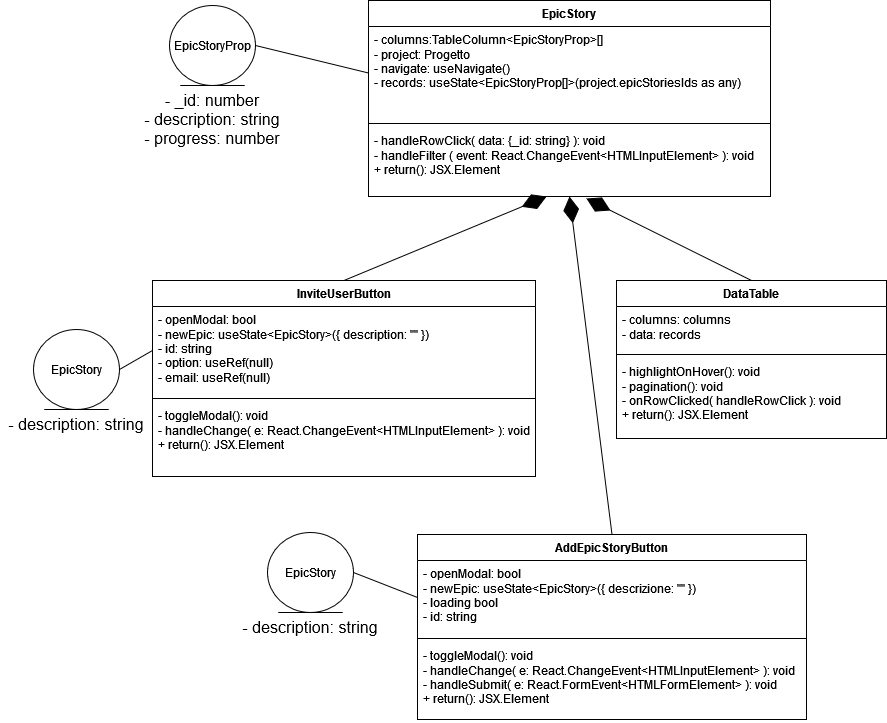

The diagram above was exported from draw.io. Its source (the exported page's mxGraphModel, read from the mxfile embedded in the PNG):
<mxGraphModel dx="2074" dy="1204" grid="0" gridSize="10" guides="1" tooltips="1" connect="1" arrows="1" fold="1" page="0" pageScale="1" pageWidth="827" pageHeight="1169" math="0" shadow="0">
  <root>
    <mxCell id="0" />
    <mxCell id="1" parent="0" />
    <mxCell id="e1MlxJtiNLG7hp8S46Hj-1" value="EpicStory" style="swimlane;fontStyle=1;align=center;verticalAlign=top;childLayout=stackLayout;horizontal=1;startSize=26;horizontalStack=0;resizeParent=1;resizeParentMax=0;resizeLast=0;collapsible=1;marginBottom=0;whiteSpace=wrap;html=1;" vertex="1" parent="1">
      <mxGeometry x="-12" y="-93" width="402" height="196" as="geometry" />
    </mxCell>
    <mxCell id="e1MlxJtiNLG7hp8S46Hj-2" value="&lt;div&gt;- columns:TableColumn&amp;lt;EpicStoryProp&amp;gt;[]&lt;/div&gt;&lt;div&gt;- project: Progetto&lt;/div&gt;&lt;div&gt;- navigate: useNavigate()&lt;/div&gt;&lt;div&gt;- records: useState&amp;lt;EpicStoryProp[]&amp;gt;(project.epicStoriesIds as any)&lt;br&gt;&lt;/div&gt;" style="text;strokeColor=none;fillColor=none;align=left;verticalAlign=top;spacingLeft=4;spacingRight=4;overflow=hidden;rotatable=0;points=[[0,0.5],[1,0.5]];portConstraint=eastwest;whiteSpace=wrap;html=1;" vertex="1" parent="e1MlxJtiNLG7hp8S46Hj-1">
      <mxGeometry y="26" width="402" height="93" as="geometry" />
    </mxCell>
    <mxCell id="e1MlxJtiNLG7hp8S46Hj-3" value="" style="line;strokeWidth=1;fillColor=none;align=left;verticalAlign=middle;spacingTop=-1;spacingLeft=3;spacingRight=3;rotatable=0;labelPosition=right;points=[];portConstraint=eastwest;strokeColor=inherit;" vertex="1" parent="e1MlxJtiNLG7hp8S46Hj-1">
      <mxGeometry y="119" width="402" height="8" as="geometry" />
    </mxCell>
    <mxCell id="e1MlxJtiNLG7hp8S46Hj-4" value="&lt;div&gt;- handleRowClick( data: {_id: string} ): void&lt;/div&gt;&lt;div&gt;- handleFilter ( event: React.ChangeEvent&amp;lt;HTMLInputElement&amp;gt; ): void&lt;/div&gt;&lt;div&gt;+ return(): JSX.Element&lt;br&gt;&lt;/div&gt;" style="text;strokeColor=none;fillColor=none;align=left;verticalAlign=top;spacingLeft=4;spacingRight=4;overflow=hidden;rotatable=0;points=[[0,0.5],[1,0.5]];portConstraint=eastwest;whiteSpace=wrap;html=1;" vertex="1" parent="e1MlxJtiNLG7hp8S46Hj-1">
      <mxGeometry y="127" width="402" height="69" as="geometry" />
    </mxCell>
    <mxCell id="e1MlxJtiNLG7hp8S46Hj-5" value="EpicStoryProp" style="ellipse;shape=umlEntity;whiteSpace=wrap;html=1;" vertex="1" parent="1">
      <mxGeometry x="-211" y="-88" width="86" height="80" as="geometry" />
    </mxCell>
    <mxCell id="e1MlxJtiNLG7hp8S46Hj-6" value="&lt;div&gt;- _id: number&lt;/div&gt;&lt;div&gt;- description: string&lt;/div&gt;&lt;div&gt;- progress: number&lt;br&gt;&lt;/div&gt;" style="text;html=1;align=center;verticalAlign=middle;whiteSpace=wrap;rounded=0;fontSize=16;" vertex="1" parent="1">
      <mxGeometry x="-244" y="-8" width="152" height="67" as="geometry" />
    </mxCell>
    <mxCell id="e1MlxJtiNLG7hp8S46Hj-7" value="" style="endArrow=none;html=1;rounded=0;fontSize=12;startSize=8;endSize=8;curved=1;entryX=0;entryY=0.5;entryDx=0;entryDy=0;exitX=1;exitY=0.5;exitDx=0;exitDy=0;" edge="1" parent="1" source="e1MlxJtiNLG7hp8S46Hj-5" target="e1MlxJtiNLG7hp8S46Hj-2">
      <mxGeometry width="50" height="50" relative="1" as="geometry">
        <mxPoint x="-60" y="225" as="sourcePoint" />
        <mxPoint x="-10" y="175" as="targetPoint" />
      </mxGeometry>
    </mxCell>
    <mxCell id="e1MlxJtiNLG7hp8S46Hj-8" value="AddEpicStoryButton" style="swimlane;fontStyle=1;align=center;verticalAlign=top;childLayout=stackLayout;horizontal=1;startSize=26;horizontalStack=0;resizeParent=1;resizeParentMax=0;resizeLast=0;collapsible=1;marginBottom=0;whiteSpace=wrap;html=1;" vertex="1" parent="1">
      <mxGeometry x="37" y="441" width="389" height="185" as="geometry" />
    </mxCell>
    <mxCell id="e1MlxJtiNLG7hp8S46Hj-9" value="&lt;div&gt;- openModal: bool&lt;/div&gt;&lt;div&gt;- newEpic: useState&amp;lt;EpicStory&amp;gt;({ descrizione: &quot;&quot; })&lt;/div&gt;&lt;div&gt;- loading bool&lt;/div&gt;&lt;div&gt;- id: string&lt;br&gt;&lt;/div&gt;" style="text;strokeColor=none;fillColor=none;align=left;verticalAlign=top;spacingLeft=4;spacingRight=4;overflow=hidden;rotatable=0;points=[[0,0.5],[1,0.5]];portConstraint=eastwest;whiteSpace=wrap;html=1;" vertex="1" parent="e1MlxJtiNLG7hp8S46Hj-8">
      <mxGeometry y="26" width="389" height="74" as="geometry" />
    </mxCell>
    <mxCell id="e1MlxJtiNLG7hp8S46Hj-10" value="" style="line;strokeWidth=1;fillColor=none;align=left;verticalAlign=middle;spacingTop=-1;spacingLeft=3;spacingRight=3;rotatable=0;labelPosition=right;points=[];portConstraint=eastwest;strokeColor=inherit;" vertex="1" parent="e1MlxJtiNLG7hp8S46Hj-8">
      <mxGeometry y="100" width="389" height="8" as="geometry" />
    </mxCell>
    <mxCell id="e1MlxJtiNLG7hp8S46Hj-11" value="&lt;div&gt;- toggleModal(): void&lt;/div&gt;&lt;div&gt;- handleChange( e: React.ChangeEvent&amp;lt;HTMLInputElement&amp;gt; ): void&lt;/div&gt;&lt;div&gt;- handleSubmit( e: React.FormEvent&amp;lt;HTMLFormElement&amp;gt; ): void&lt;/div&gt;&lt;div&gt;+ return(): JSX.Element&lt;br&gt;&lt;/div&gt;" style="text;strokeColor=none;fillColor=none;align=left;verticalAlign=top;spacingLeft=4;spacingRight=4;overflow=hidden;rotatable=0;points=[[0,0.5],[1,0.5]];portConstraint=eastwest;whiteSpace=wrap;html=1;" vertex="1" parent="e1MlxJtiNLG7hp8S46Hj-8">
      <mxGeometry y="108" width="389" height="77" as="geometry" />
    </mxCell>
    <mxCell id="e1MlxJtiNLG7hp8S46Hj-12" value="InviteUserButton" style="swimlane;fontStyle=1;align=center;verticalAlign=top;childLayout=stackLayout;horizontal=1;startSize=26;horizontalStack=0;resizeParent=1;resizeParentMax=0;resizeLast=0;collapsible=1;marginBottom=0;whiteSpace=wrap;html=1;" vertex="1" parent="1">
      <mxGeometry x="-228" y="187" width="383" height="196" as="geometry" />
    </mxCell>
    <mxCell id="e1MlxJtiNLG7hp8S46Hj-13" value="&lt;div&gt;- openModal: bool&lt;/div&gt;&lt;div&gt;- newEpic: useState&amp;lt;EpicStory&amp;gt;({ description: &quot;&quot; })&lt;br&gt;&lt;/div&gt;&lt;div&gt;- id: string&lt;/div&gt;&lt;div&gt;- option: useRef(null)&lt;/div&gt;&lt;div&gt;- email: useRef(null)&lt;br&gt;&lt;/div&gt;" style="text;strokeColor=none;fillColor=none;align=left;verticalAlign=top;spacingLeft=4;spacingRight=4;overflow=hidden;rotatable=0;points=[[0,0.5],[1,0.5]];portConstraint=eastwest;whiteSpace=wrap;html=1;" vertex="1" parent="e1MlxJtiNLG7hp8S46Hj-12">
      <mxGeometry y="26" width="383" height="88" as="geometry" />
    </mxCell>
    <mxCell id="e1MlxJtiNLG7hp8S46Hj-14" value="" style="line;strokeWidth=1;fillColor=none;align=left;verticalAlign=middle;spacingTop=-1;spacingLeft=3;spacingRight=3;rotatable=0;labelPosition=right;points=[];portConstraint=eastwest;strokeColor=inherit;" vertex="1" parent="e1MlxJtiNLG7hp8S46Hj-12">
      <mxGeometry y="114" width="383" height="8" as="geometry" />
    </mxCell>
    <mxCell id="e1MlxJtiNLG7hp8S46Hj-15" value="&lt;div&gt;- toggleModal(): void&lt;/div&gt;&lt;div&gt;- handleChange( e: React.ChangeEvent&amp;lt;HTMLInputElement&amp;gt; ): void&lt;/div&gt;&lt;div&gt;+ return(): JSX.Element&lt;br&gt;&lt;/div&gt;" style="text;strokeColor=none;fillColor=none;align=left;verticalAlign=top;spacingLeft=4;spacingRight=4;overflow=hidden;rotatable=0;points=[[0,0.5],[1,0.5]];portConstraint=eastwest;whiteSpace=wrap;html=1;" vertex="1" parent="e1MlxJtiNLG7hp8S46Hj-12">
      <mxGeometry y="122" width="383" height="74" as="geometry" />
    </mxCell>
    <mxCell id="e1MlxJtiNLG7hp8S46Hj-20" value="DataTable" style="swimlane;fontStyle=1;align=center;verticalAlign=top;childLayout=stackLayout;horizontal=1;startSize=26;horizontalStack=0;resizeParent=1;resizeParentMax=0;resizeLast=0;collapsible=1;marginBottom=0;whiteSpace=wrap;html=1;" vertex="1" parent="1">
      <mxGeometry x="236" y="187" width="270" height="158" as="geometry" />
    </mxCell>
    <mxCell id="e1MlxJtiNLG7hp8S46Hj-21" value="&lt;div&gt;- columns: columns&lt;/div&gt;&lt;div&gt;- data: records&lt;br&gt;&lt;/div&gt;" style="text;strokeColor=none;fillColor=none;align=left;verticalAlign=top;spacingLeft=4;spacingRight=4;overflow=hidden;rotatable=0;points=[[0,0.5],[1,0.5]];portConstraint=eastwest;whiteSpace=wrap;html=1;" vertex="1" parent="e1MlxJtiNLG7hp8S46Hj-20">
      <mxGeometry y="26" width="270" height="44" as="geometry" />
    </mxCell>
    <mxCell id="e1MlxJtiNLG7hp8S46Hj-22" value="" style="line;strokeWidth=1;fillColor=none;align=left;verticalAlign=middle;spacingTop=-1;spacingLeft=3;spacingRight=3;rotatable=0;labelPosition=right;points=[];portConstraint=eastwest;strokeColor=inherit;" vertex="1" parent="e1MlxJtiNLG7hp8S46Hj-20">
      <mxGeometry y="70" width="270" height="8" as="geometry" />
    </mxCell>
    <mxCell id="e1MlxJtiNLG7hp8S46Hj-23" value="&lt;div&gt;- highlightOnHover(): void&lt;/div&gt;&lt;div&gt;- pagination(): void&lt;/div&gt;&lt;div&gt;- onRowClicked( handleRowClick ): void&lt;/div&gt;&lt;div&gt;+ return(): JSX.Element&lt;br&gt;&lt;/div&gt;" style="text;strokeColor=none;fillColor=none;align=left;verticalAlign=top;spacingLeft=4;spacingRight=4;overflow=hidden;rotatable=0;points=[[0,0.5],[1,0.5]];portConstraint=eastwest;whiteSpace=wrap;html=1;" vertex="1" parent="e1MlxJtiNLG7hp8S46Hj-20">
      <mxGeometry y="78" width="270" height="80" as="geometry" />
    </mxCell>
    <mxCell id="e1MlxJtiNLG7hp8S46Hj-24" value="" style="endArrow=diamondThin;endFill=1;endSize=24;html=1;rounded=0;fontSize=12;curved=1;entryX=0.542;entryY=1.029;entryDx=0;entryDy=0;entryPerimeter=0;exitX=0.5;exitY=0;exitDx=0;exitDy=0;" edge="1" parent="1" source="e1MlxJtiNLG7hp8S46Hj-20" target="e1MlxJtiNLG7hp8S46Hj-4">
      <mxGeometry width="160" relative="1" as="geometry">
        <mxPoint x="56" y="210" as="sourcePoint" />
        <mxPoint x="216" y="210" as="targetPoint" />
      </mxGeometry>
    </mxCell>
    <mxCell id="e1MlxJtiNLG7hp8S46Hj-25" value="EpicStory" style="ellipse;shape=umlEntity;whiteSpace=wrap;html=1;" vertex="1" parent="1">
      <mxGeometry x="-347" y="236" width="86" height="80" as="geometry" />
    </mxCell>
    <mxCell id="e1MlxJtiNLG7hp8S46Hj-26" value="- description: string" style="text;html=1;align=center;verticalAlign=middle;whiteSpace=wrap;rounded=0;fontSize=16;" vertex="1" parent="1">
      <mxGeometry x="-380" y="316" width="152" height="29" as="geometry" />
    </mxCell>
    <mxCell id="e1MlxJtiNLG7hp8S46Hj-27" value="" style="endArrow=none;html=1;rounded=0;fontSize=12;startSize=8;endSize=8;curved=1;entryX=0;entryY=0.5;entryDx=0;entryDy=0;exitX=1;exitY=0.5;exitDx=0;exitDy=0;" edge="1" parent="1" source="e1MlxJtiNLG7hp8S46Hj-25" target="e1MlxJtiNLG7hp8S46Hj-13">
      <mxGeometry width="50" height="50" relative="1" as="geometry">
        <mxPoint x="-115" y="-38" as="sourcePoint" />
        <mxPoint x="-2" y="-10" as="targetPoint" />
      </mxGeometry>
    </mxCell>
    <mxCell id="e1MlxJtiNLG7hp8S46Hj-28" value="" style="endArrow=diamondThin;endFill=1;endSize=24;html=1;rounded=0;fontSize=12;curved=1;entryX=0.443;entryY=1;entryDx=0;entryDy=0;entryPerimeter=0;exitX=0.5;exitY=0;exitDx=0;exitDy=0;" edge="1" parent="1" source="e1MlxJtiNLG7hp8S46Hj-12" target="e1MlxJtiNLG7hp8S46Hj-4">
      <mxGeometry width="160" relative="1" as="geometry">
        <mxPoint x="-99" y="210" as="sourcePoint" />
        <mxPoint x="61" y="210" as="targetPoint" />
      </mxGeometry>
    </mxCell>
    <mxCell id="e1MlxJtiNLG7hp8S46Hj-29" value="EpicStory" style="ellipse;shape=umlEntity;whiteSpace=wrap;html=1;" vertex="1" parent="1">
      <mxGeometry x="-113" y="439" width="86" height="80" as="geometry" />
    </mxCell>
    <mxCell id="e1MlxJtiNLG7hp8S46Hj-30" value="- description: string" style="text;html=1;align=center;verticalAlign=middle;whiteSpace=wrap;rounded=0;fontSize=16;" vertex="1" parent="1">
      <mxGeometry x="-146" y="519" width="152" height="29" as="geometry" />
    </mxCell>
    <mxCell id="e1MlxJtiNLG7hp8S46Hj-31" value="" style="endArrow=none;html=1;rounded=0;fontSize=12;startSize=8;endSize=8;curved=1;entryX=0;entryY=0.5;entryDx=0;entryDy=0;exitX=1;exitY=0.5;exitDx=0;exitDy=0;" edge="1" parent="1" source="e1MlxJtiNLG7hp8S46Hj-29" target="e1MlxJtiNLG7hp8S46Hj-9">
      <mxGeometry width="50" height="50" relative="1" as="geometry">
        <mxPoint x="-251" y="286" as="sourcePoint" />
        <mxPoint x="-218" y="267" as="targetPoint" />
      </mxGeometry>
    </mxCell>
    <mxCell id="e1MlxJtiNLG7hp8S46Hj-32" value="" style="endArrow=diamondThin;endFill=1;endSize=24;html=1;rounded=0;fontSize=12;curved=1;entryX=0.5;entryY=1;entryDx=0;entryDy=0;exitX=0.5;exitY=0;exitDx=0;exitDy=0;" edge="1" parent="1" source="e1MlxJtiNLG7hp8S46Hj-8" target="e1MlxJtiNLG7hp8S46Hj-1">
      <mxGeometry width="160" relative="1" as="geometry">
        <mxPoint x="8" y="375" as="sourcePoint" />
        <mxPoint x="168" y="375" as="targetPoint" />
      </mxGeometry>
    </mxCell>
  </root>
</mxGraphModel>